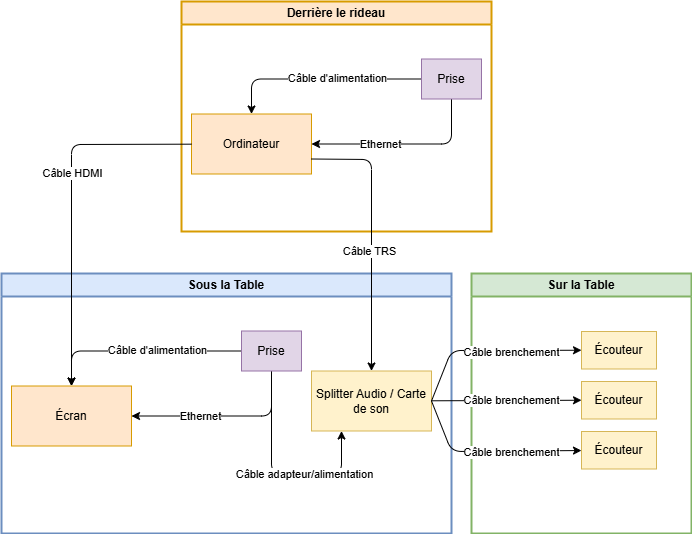

The diagram above was exported from draw.io. Its source (the exported page's mxGraphModel, read from the mxfile embedded in the PNG):
<mxGraphModel dx="1456" dy="647" grid="1" gridSize="10" guides="1" tooltips="1" connect="1" arrows="1" fold="1" page="1" pageScale="1" pageWidth="850" pageHeight="1100" math="0" shadow="0">
  <root>
    <mxCell id="0" />
    <mxCell id="1" parent="0" />
    <mxCell id="9" value="Derrière le rideau" style="swimlane;whiteSpace=wrap;html=1;fillColor=#ffe6cc;strokeColor=#d79b00;strokeWidth=2;" parent="1" vertex="1">
      <mxGeometry x="170" y="60" width="310" height="230" as="geometry" />
    </mxCell>
    <mxCell id="3" value="Ordinateur" style="rounded=0;whiteSpace=wrap;html=1;fillColor=#ffe6cc;strokeColor=#d79b00;" parent="9" vertex="1">
      <mxGeometry x="10" y="112.5" width="120" height="60" as="geometry" />
    </mxCell>
    <mxCell id="12" style="edgeStyle=none;html=1;entryX=0.5;entryY=0;entryDx=0;entryDy=0;" parent="9" source="10" target="3" edge="1">
      <mxGeometry relative="1" as="geometry">
        <Array as="points">
          <mxPoint x="70" y="77.5" />
        </Array>
      </mxGeometry>
    </mxCell>
    <mxCell id="13" value="Câble d'alimentation" style="edgeLabel;html=1;align=center;verticalAlign=middle;resizable=0;points=[];" parent="12" vertex="1" connectable="0">
      <mxGeometry x="-0.1735" y="-1" relative="1" as="geometry">
        <mxPoint as="offset" />
      </mxGeometry>
    </mxCell>
    <mxCell id="14" style="edgeStyle=none;html=1;exitX=0.5;exitY=1;exitDx=0;exitDy=0;entryX=1;entryY=0.5;entryDx=0;entryDy=0;" parent="9" source="10" target="3" edge="1">
      <mxGeometry relative="1" as="geometry">
        <Array as="points">
          <mxPoint x="270" y="142.5" />
        </Array>
      </mxGeometry>
    </mxCell>
    <mxCell id="15" value="Ethernet" style="edgeLabel;html=1;align=center;verticalAlign=middle;resizable=0;points=[];" parent="14" vertex="1" connectable="0">
      <mxGeometry x="0.2674" relative="1" as="geometry">
        <mxPoint as="offset" />
      </mxGeometry>
    </mxCell>
    <mxCell id="10" value="Prise" style="rounded=0;whiteSpace=wrap;html=1;fillColor=#e1d5e7;strokeColor=#9673a6;" parent="9" vertex="1">
      <mxGeometry x="240" y="57.5" width="60" height="40" as="geometry" />
    </mxCell>
    <mxCell id="16" value="Sous la Table" style="swimlane;whiteSpace=wrap;html=1;fillColor=#dae8fc;strokeColor=#6c8ebf;strokeWidth=2;" parent="1" vertex="1">
      <mxGeometry x="-10" y="332" width="450" height="260" as="geometry" />
    </mxCell>
    <mxCell id="17" value="Écran" style="rounded=0;whiteSpace=wrap;html=1;fillColor=#ffe6cc;strokeColor=#d79b00;" parent="16" vertex="1">
      <mxGeometry x="10" y="112.5" width="120" height="60" as="geometry" />
    </mxCell>
    <mxCell id="18" style="edgeStyle=none;html=1;entryX=0.5;entryY=0;entryDx=0;entryDy=0;" parent="16" source="22" target="17" edge="1">
      <mxGeometry relative="1" as="geometry">
        <Array as="points">
          <mxPoint x="70" y="77.5" />
        </Array>
      </mxGeometry>
    </mxCell>
    <mxCell id="19" value="Câble d'alimentation" style="edgeLabel;html=1;align=center;verticalAlign=middle;resizable=0;points=[];" parent="18" vertex="1" connectable="0">
      <mxGeometry x="-0.1735" y="-1" relative="1" as="geometry">
        <mxPoint as="offset" />
      </mxGeometry>
    </mxCell>
    <mxCell id="20" style="edgeStyle=none;html=1;exitX=0.5;exitY=1;exitDx=0;exitDy=0;entryX=1;entryY=0.5;entryDx=0;entryDy=0;" parent="16" source="22" target="17" edge="1">
      <mxGeometry relative="1" as="geometry">
        <Array as="points">
          <mxPoint x="270" y="142.5" />
        </Array>
      </mxGeometry>
    </mxCell>
    <mxCell id="21" value="Ethernet" style="edgeLabel;html=1;align=center;verticalAlign=middle;resizable=0;points=[];" parent="20" vertex="1" connectable="0">
      <mxGeometry x="0.2674" relative="1" as="geometry">
        <mxPoint as="offset" />
      </mxGeometry>
    </mxCell>
    <mxCell id="28" style="edgeStyle=none;html=1;exitX=0.5;exitY=1;exitDx=0;exitDy=0;entryX=0.25;entryY=1;entryDx=0;entryDy=0;" parent="16" source="22" target="25" edge="1">
      <mxGeometry relative="1" as="geometry">
        <mxPoint x="340" y="200" as="targetPoint" />
        <Array as="points">
          <mxPoint x="270" y="200" />
          <mxPoint x="340" y="200" />
        </Array>
      </mxGeometry>
    </mxCell>
    <mxCell id="29" value="Câble adapteur/alimentation" style="edgeLabel;html=1;align=center;verticalAlign=middle;resizable=0;points=[];" parent="28" vertex="1" connectable="0">
      <mxGeometry x="0.2544" relative="1" as="geometry">
        <mxPoint as="offset" />
      </mxGeometry>
    </mxCell>
    <mxCell id="22" value="Prise" style="rounded=0;whiteSpace=wrap;html=1;fillColor=#e1d5e7;strokeColor=#9673a6;" parent="16" vertex="1">
      <mxGeometry x="240" y="57.5" width="60" height="40" as="geometry" />
    </mxCell>
    <mxCell id="25" value="Splitter Audio / Carte de son" style="whiteSpace=wrap;html=1;fillColor=#fff2cc;strokeColor=#d6b656;" parent="16" vertex="1">
      <mxGeometry x="310" y="97.5" width="120" height="60" as="geometry" />
    </mxCell>
    <mxCell id="23" style="edgeStyle=none;html=1;" parent="1" source="3" target="17" edge="1">
      <mxGeometry relative="1" as="geometry">
        <Array as="points">
          <mxPoint x="60" y="203" />
        </Array>
      </mxGeometry>
    </mxCell>
    <mxCell id="24" value="Câble HDMI" style="edgeLabel;html=1;align=center;verticalAlign=middle;resizable=0;points=[];" parent="23" vertex="1" connectable="0">
      <mxGeometry x="-0.1749" relative="1" as="geometry">
        <mxPoint as="offset" />
      </mxGeometry>
    </mxCell>
    <mxCell id="26" style="edgeStyle=none;html=1;exitX=1;exitY=0.75;exitDx=0;exitDy=0;entryX=0.5;entryY=0;entryDx=0;entryDy=0;" parent="1" source="3" target="25" edge="1">
      <mxGeometry relative="1" as="geometry">
        <Array as="points">
          <mxPoint x="360" y="218" />
        </Array>
      </mxGeometry>
    </mxCell>
    <mxCell id="27" value="Câble TRS" style="edgeLabel;html=1;align=center;verticalAlign=middle;resizable=0;points=[];" parent="26" vertex="1" connectable="0">
      <mxGeometry x="0.0811" y="-3" relative="1" as="geometry">
        <mxPoint y="5" as="offset" />
      </mxGeometry>
    </mxCell>
    <mxCell id="30" value="Sur la Table" style="swimlane;whiteSpace=wrap;html=1;fillColor=#d5e8d4;strokeColor=#82b366;strokeWidth=2;startSize=23;" parent="1" vertex="1">
      <mxGeometry x="460" y="332" width="220" height="260" as="geometry" />
    </mxCell>
    <mxCell id="40" value="Écouteur" style="rounded=0;whiteSpace=wrap;html=1;fillColor=#fff2cc;strokeColor=#d6b656;" parent="30" vertex="1">
      <mxGeometry x="110" y="158" width="75" height="37.5" as="geometry" />
    </mxCell>
    <mxCell id="41" value="Écouteur" style="rounded=0;whiteSpace=wrap;html=1;fillColor=#fff2cc;strokeColor=#d6b656;" parent="30" vertex="1">
      <mxGeometry x="110" y="108" width="75" height="37.5" as="geometry" />
    </mxCell>
    <mxCell id="42" value="Écouteur" style="rounded=0;whiteSpace=wrap;html=1;fillColor=#fff2cc;strokeColor=#d6b656;" parent="30" vertex="1">
      <mxGeometry x="110" y="58" width="75" height="37.5" as="geometry" />
    </mxCell>
    <mxCell id="43" style="edgeStyle=none;html=1;exitX=1;exitY=0.5;exitDx=0;exitDy=0;entryX=0;entryY=0.5;entryDx=0;entryDy=0;" parent="1" source="25" target="42" edge="1">
      <mxGeometry relative="1" as="geometry">
        <Array as="points">
          <mxPoint x="440" y="409" />
        </Array>
      </mxGeometry>
    </mxCell>
    <mxCell id="44" style="edgeStyle=none;html=1;entryX=0;entryY=0.5;entryDx=0;entryDy=0;" parent="1" source="25" target="41" edge="1">
      <mxGeometry relative="1" as="geometry" />
    </mxCell>
    <mxCell id="46" value="Câble brenchement" style="edgeLabel;html=1;align=center;verticalAlign=middle;resizable=0;points=[];" parent="44" vertex="1" connectable="0">
      <mxGeometry x="0.0641" y="1" relative="1" as="geometry">
        <mxPoint as="offset" />
      </mxGeometry>
    </mxCell>
    <mxCell id="45" style="edgeStyle=none;html=1;exitX=1;exitY=0.5;exitDx=0;exitDy=0;" parent="1" source="25" target="40" edge="1">
      <mxGeometry relative="1" as="geometry">
        <Array as="points">
          <mxPoint x="440" y="510" />
        </Array>
      </mxGeometry>
    </mxCell>
    <mxCell id="48" value="Câble brenchement" style="edgeLabel;html=1;align=center;verticalAlign=middle;resizable=0;points=[];" parent="1" vertex="1" connectable="0">
      <mxGeometry x="499.9959183950043" y="410.00000819963" as="geometry" />
    </mxCell>
    <mxCell id="49" value="Câble brenchement" style="edgeLabel;html=1;align=center;verticalAlign=middle;resizable=0;points=[];" parent="1" vertex="1" connectable="0">
      <mxGeometry x="499.9959183950043" y="510.00000819963" as="geometry" />
    </mxCell>
  </root>
</mxGraphModel>